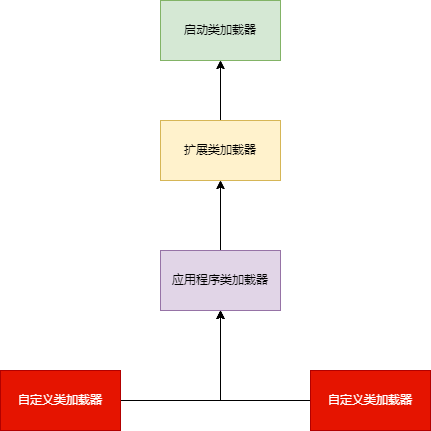

The diagram above was exported from draw.io. Its source (the exported page's mxGraphModel, read from the mxfile embedded in the PNG):
<mxGraphModel dx="910" dy="425" grid="1" gridSize="10" guides="1" tooltips="1" connect="1" arrows="1" fold="1" page="1" pageScale="1" pageWidth="827" pageHeight="1169" math="0" shadow="0">
  <root>
    <mxCell id="0" />
    <mxCell id="1" parent="0" />
    <mxCell id="ivwvKlHftyFUl-b-1ZMz-1" value="启动类加载器" style="rounded=0;whiteSpace=wrap;html=1;" parent="1" vertex="1">
      <mxGeometry x="320" y="80" width="120" height="60" as="geometry" />
    </mxCell>
    <mxCell id="ivwvKlHftyFUl-b-1ZMz-4" style="edgeStyle=orthogonalEdgeStyle;rounded=0;orthogonalLoop=1;jettySize=auto;html=1;exitX=0.5;exitY=0;exitDx=0;exitDy=0;" parent="1" source="ivwvKlHftyFUl-b-1ZMz-2" target="ivwvKlHftyFUl-b-1ZMz-1" edge="1">
      <mxGeometry relative="1" as="geometry" />
    </mxCell>
    <mxCell id="ivwvKlHftyFUl-b-1ZMz-2" value="扩展类加载器" style="whiteSpace=wrap;html=1;rounded=0;" parent="1" vertex="1">
      <mxGeometry x="320" y="200" width="120" height="60" as="geometry" />
    </mxCell>
    <mxCell id="ivwvKlHftyFUl-b-1ZMz-6" style="edgeStyle=orthogonalEdgeStyle;rounded=0;orthogonalLoop=1;jettySize=auto;html=1;entryX=0.5;entryY=1;entryDx=0;entryDy=0;" parent="1" source="ivwvKlHftyFUl-b-1ZMz-5" target="ivwvKlHftyFUl-b-1ZMz-2" edge="1">
      <mxGeometry relative="1" as="geometry" />
    </mxCell>
    <mxCell id="ivwvKlHftyFUl-b-1ZMz-5" value="应用程序类加载器" style="whiteSpace=wrap;html=1;rounded=0;" parent="1" vertex="1">
      <mxGeometry x="320" y="330" width="120" height="60" as="geometry" />
    </mxCell>
    <mxCell id="ivwvKlHftyFUl-b-1ZMz-10" style="edgeStyle=orthogonalEdgeStyle;rounded=0;orthogonalLoop=1;jettySize=auto;html=1;" parent="1" source="ivwvKlHftyFUl-b-1ZMz-7" target="ivwvKlHftyFUl-b-1ZMz-5" edge="1">
      <mxGeometry relative="1" as="geometry" />
    </mxCell>
    <mxCell id="ivwvKlHftyFUl-b-1ZMz-7" value="自定义类加载器" style="whiteSpace=wrap;html=1;rounded=0;" parent="1" vertex="1">
      <mxGeometry x="160" y="450" width="120" height="60" as="geometry" />
    </mxCell>
    <mxCell id="ivwvKlHftyFUl-b-1ZMz-12" style="edgeStyle=orthogonalEdgeStyle;rounded=0;orthogonalLoop=1;jettySize=auto;html=1;entryX=0.5;entryY=1;entryDx=0;entryDy=0;" parent="1" source="ivwvKlHftyFUl-b-1ZMz-8" target="ivwvKlHftyFUl-b-1ZMz-5" edge="1">
      <mxGeometry relative="1" as="geometry" />
    </mxCell>
    <mxCell id="ivwvKlHftyFUl-b-1ZMz-8" value="自定义类加载器" style="whiteSpace=wrap;html=1;rounded=0;" parent="1" vertex="1">
      <mxGeometry x="470" y="450" width="120" height="60" as="geometry" />
    </mxCell>
    <mxCell id="50LPioqnIutLqCRZGg6Q-1" value="启动类加载器" style="rounded=0;whiteSpace=wrap;html=1;fillColor=#d5e8d4;strokeColor=#82b366;" parent="1" vertex="1">
      <mxGeometry x="320" y="80" width="120" height="60" as="geometry" />
    </mxCell>
    <mxCell id="50LPioqnIutLqCRZGg6Q-2" style="edgeStyle=orthogonalEdgeStyle;rounded=0;orthogonalLoop=1;jettySize=auto;html=1;exitX=0.5;exitY=0;exitDx=0;exitDy=0;" parent="1" source="50LPioqnIutLqCRZGg6Q-3" target="50LPioqnIutLqCRZGg6Q-1" edge="1">
      <mxGeometry relative="1" as="geometry" />
    </mxCell>
    <mxCell id="50LPioqnIutLqCRZGg6Q-3" value="扩展类加载器" style="whiteSpace=wrap;html=1;rounded=0;fillColor=#fff2cc;strokeColor=#d6b656;" parent="1" vertex="1">
      <mxGeometry x="320" y="200" width="120" height="60" as="geometry" />
    </mxCell>
    <mxCell id="50LPioqnIutLqCRZGg6Q-4" style="edgeStyle=orthogonalEdgeStyle;rounded=0;orthogonalLoop=1;jettySize=auto;html=1;entryX=0.5;entryY=1;entryDx=0;entryDy=0;" parent="1" source="50LPioqnIutLqCRZGg6Q-5" target="50LPioqnIutLqCRZGg6Q-3" edge="1">
      <mxGeometry relative="1" as="geometry" />
    </mxCell>
    <mxCell id="50LPioqnIutLqCRZGg6Q-5" value="应用程序类加载器" style="whiteSpace=wrap;html=1;rounded=0;fillColor=#e1d5e7;strokeColor=#9673a6;" parent="1" vertex="1">
      <mxGeometry x="320" y="330" width="120" height="60" as="geometry" />
    </mxCell>
    <mxCell id="50LPioqnIutLqCRZGg6Q-6" style="edgeStyle=orthogonalEdgeStyle;rounded=0;orthogonalLoop=1;jettySize=auto;html=1;" parent="1" source="50LPioqnIutLqCRZGg6Q-7" target="50LPioqnIutLqCRZGg6Q-5" edge="1">
      <mxGeometry relative="1" as="geometry" />
    </mxCell>
    <mxCell id="50LPioqnIutLqCRZGg6Q-7" value="自定义类加载器" style="whiteSpace=wrap;html=1;rounded=0;fillColor=#e51400;fontColor=#ffffff;strokeColor=#B20000;" parent="1" vertex="1">
      <mxGeometry x="160" y="450" width="120" height="60" as="geometry" />
    </mxCell>
    <mxCell id="50LPioqnIutLqCRZGg6Q-8" style="edgeStyle=orthogonalEdgeStyle;rounded=0;orthogonalLoop=1;jettySize=auto;html=1;entryX=0.5;entryY=1;entryDx=0;entryDy=0;" parent="1" source="50LPioqnIutLqCRZGg6Q-9" target="50LPioqnIutLqCRZGg6Q-5" edge="1">
      <mxGeometry relative="1" as="geometry" />
    </mxCell>
    <mxCell id="50LPioqnIutLqCRZGg6Q-9" value="自定义类加载器" style="whiteSpace=wrap;html=1;rounded=0;fillColor=#e51400;fontColor=#ffffff;strokeColor=#B20000;" parent="1" vertex="1">
      <mxGeometry x="470" y="450" width="120" height="60" as="geometry" />
    </mxCell>
  </root>
</mxGraphModel>